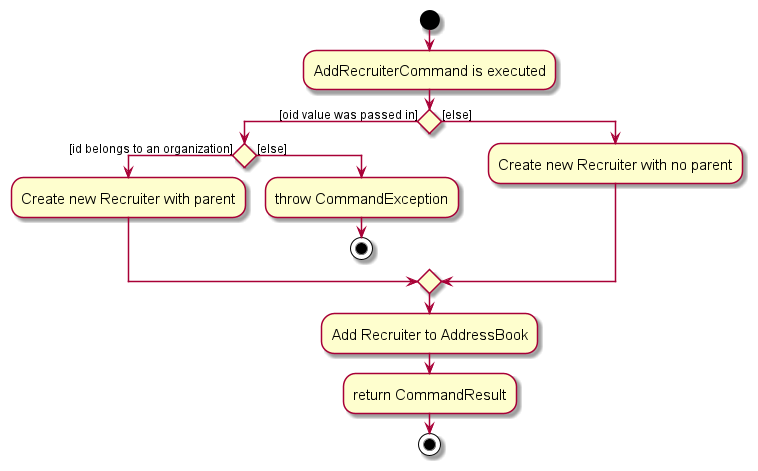

The diagram above was rendered by PlantUML. Its source (embedded in the PNG):
@startuml
skin rose
skinparam ActivityFontSize 15
skinparam ArrowFontSize 12
start

:AddRecruiterCommand is executed;

if () then ([oid value was passed in])

    if () then ([id belongs to an organization])
        :Create new Recruiter with parent;
    else ([else])
        :throw CommandException;
        stop
    endif

else ([else])
    :Create new Recruiter with no parent;
endif

:Add Recruiter to AddressBook;
:return CommandResult;

stop

@enduml